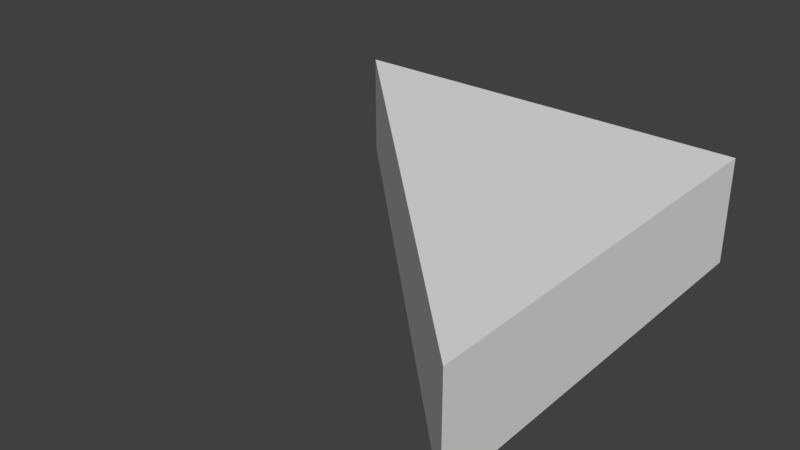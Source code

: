 # Source: SM_TriTile_1x1x0.25.blend  (saved by Blender 2.78.0; exported with 4.5.12 LTS)
import bpy
from mathutils import Matrix  # noqa: F401  (used for matrix-valued properties, if any)

bpy.ops.wm.read_factory_settings(use_empty=True)
scene = bpy.context.scene
scene.name = 'Scene'

# ---- collections
col_collection_1 = bpy.data.collections.new('Collection 1'); scene.collection.children.link(col_collection_1)

# ---- world
world_world = bpy.data.worlds.new('World'); scene.world = world_world
world_world.color = (0.05088, 0.05088, 0.05088)
world_world.use_sun_shadow = False
world_world.sun_shadow_jitter_overblur = 0.0
world_world.cycles.sampling_method = 'MANUAL'

# ---- meshes
me_cube_001 = bpy.data.meshes.new('Cube.001')
me_cube_001.from_pydata([(-1.0, -8.009e-08, -2.369e-05), (-1.0, -8.009e-08, 0.25), (9.058e-05, -1.0, -2.369e-05), (9.058e-05, -1.0, 0.25), (9.058e-05, -8.009e-08, -2.369e-05), (9.058e-05, -8.009e-08, 0.25)], [], [(3, 1, 0, 2), (0, 1, 5, 4), (4, 5, 3, 2), (4, 2, 0), (3, 5, 1)])
me_cube_001.use_remesh_preserve_volume = False
me_cube_001.use_remesh_preserve_attributes = False
me_cube_001.use_mirror_vertex_groups = False
me_cube_001.update()

# ---- objects
ob_tritile_1x1x0_25 = bpy.data.objects.new('TriTile_1x1x0.25', me_cube_001)

# ---- transforms, parenting, visibility, modifiers, constraints
ob_tritile_1x1x0_25.location = (0.0, 0.0, 0.0)
ob_tritile_1x1x0_25.lineart.crease_threshold = 0.0

# ---- collection membership
col_collection_1.objects.link(ob_tritile_1x1x0_25)

# ---- scene / render settings (as saved in the file)
scene.frame_start = 1; scene.frame_end = 250; scene.frame_set(1)
scene.render.engine = 'BLENDER_EEVEE_NEXT'
scene.render.resolution_percentage = 50
scene.render.dither_intensity = 0.0
scene.cycles.use_denoising = False
scene.cycles.samples = 128
scene.cycles.sampling_pattern = 'TABULATED_SOBOL'
scene.cycles.light_sampling_threshold = 0.0
scene.cycles.use_adaptive_sampling = False
scene.cycles.use_light_tree = False
scene.cycles.blur_glossy = 0.0
scene.cycles.sample_clamp_indirect = 0.0
scene.view_settings.view_transform = 'Standard'
bpy.context.view_layer.update()

# ---- added for rendering (the .blend has no active camera and no usable light): camera, sun
cam_auto = bpy.data.cameras.new('AutoCamera')
cam_auto.lens = 50.0
cam_auto.sensor_width = 36.0
cam_auto.clip_end = 1000.0
ob_auto_camera = bpy.data.objects.new('AutoCamera', cam_auto)
scene.collection.objects.link(ob_auto_camera)
ob_auto_camera.location = (0.82886, -2.09458, 1.18804)
ob_auto_camera.rotation_euler = (1.09748, -7.21219e-08, 0.694738)
scene.camera = ob_auto_camera
light_auto_sun = bpy.data.lights.new('AutoSun', 'SUN')
light_auto_sun.energy = 3.0
light_auto_sun.angle = 0.0523599
ob_auto_sun = bpy.data.objects.new('AutoSun', light_auto_sun)
scene.collection.objects.link(ob_auto_sun)
ob_auto_sun.rotation_euler = (0.872665, 0.174533, 0.523599)
bpy.context.view_layer.update()
